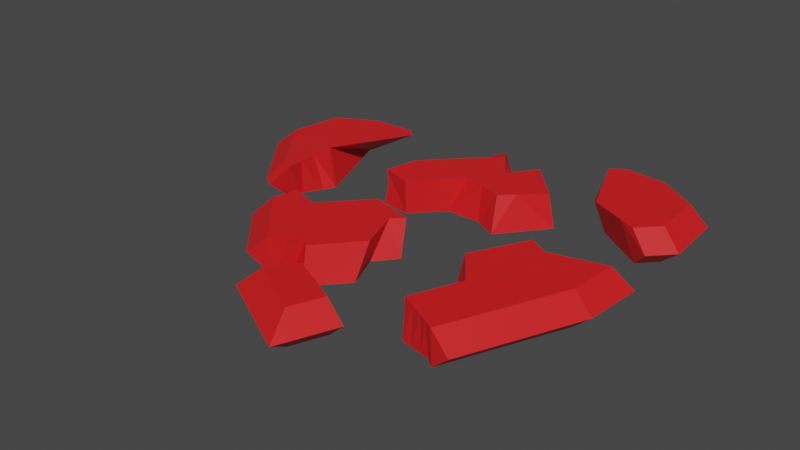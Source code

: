 # Source: Heart.blend  (saved by Blender 3.3.6; exported with 4.5.12 LTS)
import bpy
from mathutils import Matrix  # noqa: F401  (used for matrix-valued properties, if any)

bpy.ops.wm.read_factory_settings(use_empty=True)
scene = bpy.context.scene
scene.name = 'Scene'

# ---- collections
col_heartparts = bpy.data.collections.new('HeartParts'); scene.collection.children.link(col_heartparts)

# ---- materials (node trees are filled in below, after node groups)
mat_red = bpy.data.materials.new('Red')
mat_red.use_transparent_shadow = False

# ---- material node trees
mat_red.use_nodes = True; mat_red.node_tree.nodes.clear()
_N = mat_red.node_tree.nodes; _L = mat_red.node_tree.links
n0 = _N.new('ShaderNodeBsdfPrincipled'); n0.name = 'Principled BSDF'; n0.location = (10, 300)
n0.distribution = 'GGX'
n0.subsurface_method = 'RANDOM_WALK_SKIN'
n0.inputs[0].default_value = (0.8, 0.01142, 0.01345, 1.0)
n0.inputs[3].default_value = 1.45
n0.inputs[27].default_value = (0.0, 0.0, 0.0, 1.0)
n0.inputs[28].default_value = 1.0
n1 = _N.new('ShaderNodeOutputMaterial'); n1.name = 'Material Output'; n1.location = (300, 300)
_L.new(n0.outputs[0], n1.inputs[0])
n1.is_active_output = True

# ---- world
world_world = bpy.data.worlds.new('World'); scene.world = world_world
world_world.use_nodes = True; world_world.node_tree.nodes.clear()
_N = world_world.node_tree.nodes; _L = world_world.node_tree.links
n0 = _N.new('ShaderNodeOutputWorld'); n0.name = 'World Output'; n0.location = (300, 300)
n1 = _N.new('ShaderNodeBackground'); n1.name = 'Background'; n1.location = (10, 300)
n1.inputs[0].default_value = (0.05088, 0.05088, 0.05088, 1.0)
_L.new(n1.outputs[0], n0.inputs[0])
n0.is_active_output = True
world_world.color = (0.05088, 0.05088, 0.05088)
world_world.use_sun_shadow = False
world_world.sun_shadow_jitter_overblur = 0.0

# ---- meshes
me_plane_003 = bpy.data.meshes.new('Plane.003')
me_plane_003.from_pydata([(0.1953, -1.431, 0.0), (0.1953, -1.431, 0.2466), (0.2644, -1.623, 0.1233), (0.1657, -1.136, 0.0), (-0.2125, -1.162, 0.0), (-0.1356, -1.115, 0.2466), (0.2289, -1.148, 0.0), (-0.3403, -1.298, 0.1233), (-0.226, -1.204, 0.0), (-0.07431, -1.028, 0.2466), (0.2711, -1.184, 0.0), (-0.1828, -1.182, 0.2466), (0.2895, -1.2, 0.0), (-0.2062, -1.215, 0.2466), (-0.183, -1.07, 0.0), (0.1664, -1.143, 0.2466), (-0.02636, -1.1, 0.0), (0.07649, -1.1, 0.2466), (0.2259, -1.174, 0.2466), (0.0839, -1.121, 0.0), (0.4257, -1.228, 0.1233), (0.2677, -1.195, 0.2466), (0.2874, -1.205, 0.2466), (-0.3823, -0.2857, 0.0), (-0.1323, -0.2857, 0.0), (-0.3823, -0.2857, 0.2466), (-0.1323, -0.2857, 0.2466), (-0.9352, -0.5982, 0.1233), (-0.7883, -0.411, 0.2466), (-0.8716, -0.4646, 0.0), (-0.8018, -0.3931, 0.0), (-0.8152, -0.5272, 0.2466), (-0.8981, -0.5345, 0.06002), (-0.4253, -0.8951, 0.0), (-0.3368, -0.8767, 0.2466), (-0.5915, -0.98, 0.1233), (-0.4523, -0.9303, 0.0), (-0.2498, -0.8157, 0.2466), (-0.4039, -0.9237, 0.2466), (-0.4372, -0.947, 0.2466), (-0.3661, -0.8181, 0.0), (-0.2289, -0.8993, 0.0), (-0.1323, -0.8519, 0.0), (0.01782, -0.6853, 0.0), (-0.2043, -0.8617, 0.2466), (-0.05636, -0.2857, 0.2466), (-0.1323, -0.7801, 0.2466), (0.04411, -0.5802, 0.2466), (0.03708, -0.2857, 0.0), (-0.1938, -0.9201, 0.0), (-0.08334, -0.434, 0.0), (-0.7829, -0.3738, 0.0), (-0.5731, -0.404, 0.0), (-0.4356, -0.2857, 0.2466), (-0.3772, -0.1958, 0.0), (-0.5623, -0.4257, 0.2466), (-0.1323, -0.1957, 0.0), (0.01912, -0.2133, 0.2466), (-0.7756, -0.3557, 0.2466), (-0.1323, -0.167, 0.2466), (-0.7552, -0.3656, 0.1572), (-0.4618, -0.2857, 0.0), (-0.3788, -0.2229, 0.2466), (-0.2857, -0.12, 0.2466), (-1.495, 0.3582, 0.0), (-1.435, 0.7306, 0.0), (-1.163, -0.0662, 0.0), (-1.195, 0.08772, 0.0), (-1.163, -0.0662, 0.2466), (-1.435, 0.7306, 0.2466), (-1.495, 0.3582, 0.2466), (-0.8532, 0.8875, 0.2466), (-1.151, 0.8847, 0.2466), (-1.195, 0.08772, 0.2466), (-1.638, 0.3197, 0.1233), (-1.569, 0.749, 0.1233), (-1.245, 0.9384, 0.1233), (-1.255, -0.1694, 0.1233), (-0.971, 0.2167, 0.0), (-1.165, -0.2278, 0.1233), (-1.072, -0.008748, 0.2466), (-0.8638, 0.9037, 0.2237), (-1.138, -0.08214, 0.0), (-1.065, 0.9578, 0.1233), (-1.077, 0.1197, 0.2466), (-1.02, 0.3996, 0.2466), (-1.089, 0.005031, 0.0), (-0.8258, 0.7571, 0.2466), (-1.067, -0.1279, 0.2466), (-1.218, 0.8484, 0.0), (-0.7854, 0.8314, 0.2466), (-1.18, 0.9015, 0.03854), (-1.016, 0.136, 0.0), (-1.146, -0.1566, 0.06002), (-1.083, 0.2852, 0.2466), (1.284, 0.6991, 0.0), (1.261, 1.076, 0.0), (0.9937, 1.257, 0.0), (0.6975, 1.289, 0.0), (1.284, 0.6991, 0.2466), (1.261, 1.076, 0.2466), (0.9937, 1.257, 0.2466), (0.6975, 1.289, 0.2466), (0.7627, 1.37, 0.1233), (1.396, 1.081, 0.1233), (1.423, 0.6468, 0.1233), (1.092, 1.301, 0.1233), (0.6402, 1.108, 0.2466), (1.147, 0.5557, 0.2466), (0.7915, 0.7228, 0.2466), (0.574, 1.276, 0.1233), (0.6263, 1.064, 0.0), (0.5338, 1.179, 0.0), (1.033, 0.6095, 0.2466), (0.8264, 0.815, 0.0), (1.277, 0.4946, 0.1233), (1.056, 0.6576, 0.0), (1.17, 0.5796, 0.0), (0.5959, 1.221, 0.2466), (1.266, -0.2801, 0.0), (0.7331, -0.2917, 0.0), (0.9704, -0.2128, 0.0), (1.208, -0.1339, 0.0), (1.266, -0.2801, 0.2466), (0.7331, -0.2917, 0.2466), (0.9704, -0.2128, 0.2466), (1.208, -0.1339, 0.2466), (1.399, -0.3154, 0.1233), (1.293, 0.05934, 0.2466), (0.9114, -0.03547, 0.2466), (1.17, 0.02879, 0.2466), (0.8803, 0.05802, 0.0), (1.432, 0.094, 0.1233), (1.158, 0.08094, 0.0), (1.295, 0.0923, 0.0), (0.789, -1.025, 0.0), (0.8518, -1.038, 0.0), (0.8931, -1.075, 0.0), (0.9112, -1.091, 0.0), (0.7895, -1.031, 0.2466), (0.7006, -0.9862, 0.2466), (0.8482, -1.063, 0.2466), (0.7075, -1.007, 0.0), (1.047, -1.123, 0.1233), (0.8895, -1.086, 0.2466), (0.9089, -1.096, 0.2466), (0.6745, -0.9078, 0.0), (0.7729, 0.04263, 0.2466), (0.7644, -0.7024, 0.0), (0.6093, -0.9398, 0.2466), (0.568, -0.3466, 0.2466), (0.6519, -0.8397, 0.2466), (0.6989, -0.2053, 0.0), (0.7562, -0.5943, 0.2466), (0.8045, 0.07423, 0.0), (0.6566, -0.3171, 0.0), (0.6746, -0.144, 0.2466), (0.6377, -0.9919, 0.0), (0.5891, -0.4958, 0.0), (0.1058, 0.7178, 0.0), (-0.1057, 1.016, 0.0), (-0.3942, 1.091, 0.0), (-0.3942, 0.3334, 0.0), (0.1058, 0.7178, 0.2466), (-0.3942, 0.3334, 0.2466), (0.1058, 0.8525, 0.1233), (-0.138, 1.115, 0.1233), (-0.3942, 0.3995, 0.0), (-0.1117, 1.035, 0.2237), (-0.2923, 1.14, 0.1233), (-0.5213, 0.3334, 0.2466), (-0.3942, 0.589, 0.2466), (-0.1132, 0.8835, 0.2466), (-0.4681, 1.074, 0.0), (-0.05486, 0.9446, 0.2466), (-0.418, 1.115, 0.03854), (-0.4587, 0.3334, 0.0), (-0.4841, 0.4947, 0.2466), (0.3281, 0.8267, 0.2466), (0.2064, 0.9609, 0.1233), (0.3307, 0.7806, 0.0), (0.2034, 0.8555, 0.0), (0.2466, 0.9165, 0.2466), (0.499, 0.6381, 0.2466), (0.3506, 0.4262, 0.0), (0.539, 0.6581, 0.0), (0.2752, 0.3334, 0.0), (0.3469, 0.492, 0.2466), (-0.5448, 0.2453, 0.0), (-0.335, 0.2151, 0.0), (-0.1975, 0.3334, 0.2466), (-0.1391, 0.4233, 0.0), (-0.3242, 0.1934, 0.2466), (0.1058, 0.4235, 0.0), (0.2572, 0.4059, 0.2466), (-0.5375, 0.2634, 0.2466), (0.1058, 0.4522, 0.2466), (-0.5171, 0.2535, 0.1572), (-0.2237, 0.3334, 0.0), (-0.1406, 0.3962, 0.2466), (-0.04757, 0.4991, 0.2466)], [], [(0, 6, 10), (0, 3, 6), (0, 19, 3), (0, 16, 19), (0, 14, 16), (0, 4, 14), (0, 8, 4), (0, 10, 12), (1, 21, 18), (1, 18, 15), (1, 15, 17), (1, 17, 9), (1, 9, 5), (1, 5, 11), (1, 11, 13), (1, 22, 21), (2, 20, 22, 1), (0, 12, 20, 2), (7, 8, 0, 2), (13, 7, 2, 1), (22, 20, 12, 10, 21), (6, 18, 21, 10), (3, 15, 18, 6), (19, 17, 15, 3), (17, 19, 16, 9), (14, 5, 9, 16), (5, 14, 4, 11), (8, 13, 11, 4), (7, 13, 8), (23, 54, 56, 24), (24, 56, 48), (25, 26, 59, 63, 62), (26, 45, 57, 59), (27, 32, 29, 36, 35), (31, 27, 35, 39), (32, 27, 31, 28, 60, 51, 30, 29), (37, 44, 46, 26, 25), (38, 34, 55, 58, 28), (41, 40, 52, 61, 23), (33, 36, 29, 30), (34, 37, 25, 53, 55), (39, 38, 28, 31), (40, 33, 30, 51, 52), (40, 41, 37, 34), (34, 38, 33, 40), (36, 33, 38, 39), (35, 36, 39), (46, 47, 45, 26), (49, 44, 37, 41), (42, 49, 41, 23, 24), (48, 50, 43, 42, 24), (49, 42, 46, 44), (47, 46, 42, 43), (45, 47, 43, 50), (62, 53, 25), (61, 54, 23), (48, 57, 45, 50), (60, 28, 58), (51, 60, 58, 55, 52), (62, 63, 54, 61, 52, 55, 53), (57, 48, 56, 54, 63, 59), (66, 64, 65, 67), (67, 65, 89, 78, 92), (68, 73, 69, 70), (73, 84, 94, 85, 72, 69), (75, 74, 70, 69), (76, 75, 69, 72), (74, 77, 68, 70), (77, 79, 88, 68), (66, 82, 93, 79, 77), (64, 66, 77, 74), (65, 64, 74, 75), (80, 84, 73), (83, 91, 76), (86, 82, 66, 67), (91, 89, 65, 75, 76), (87, 90, 71), (90, 81, 71), (88, 80, 73, 68), (81, 83, 76, 72, 71), (92, 86, 67), (85, 87, 71, 72), (79, 93, 82, 86, 88), (80, 88, 86, 92), (84, 80, 92, 78), (84, 78, 94), (91, 83, 81, 90, 89), (78, 89, 90, 87, 85, 94), (103, 110, 118, 102), (105, 104, 100, 99), (104, 106, 101, 100), (106, 103, 102, 101), (97, 98, 103, 106), (96, 97, 106, 104), (95, 96, 104, 105), (98, 112, 110, 103), (115, 117, 95, 105), (111, 112, 98), (116, 114, 97, 96), (118, 107, 102), (109, 113, 100, 101), (108, 115, 105, 99), (117, 116, 96, 95), (114, 111, 98, 97), (113, 108, 99, 100), (107, 109, 101, 102), (115, 108, 113, 117), (116, 117, 113, 109, 114), (114, 109, 107, 111), (111, 107, 118, 110, 112), (122, 133, 134, 119), (120, 152, 154, 131, 121), (121, 131, 133, 122), (126, 123, 128, 130), (124, 125, 129, 147, 156), (125, 126, 130, 129), (127, 132, 128, 123), (119, 134, 132, 127), (133, 131, 129, 130), (132, 134, 133, 130, 128), (144, 145, 123, 126), (137, 136, 121, 122), (135, 142, 146, 148), (141, 144, 126, 125), (140, 139, 153, 151), (145, 143, 127, 123), (143, 138, 119, 127), (136, 135, 148, 120, 121), (142, 157, 146), (138, 137, 122, 119), (139, 141, 125, 124, 153), (143, 145, 138), (145, 144, 137, 138), (136, 137, 144, 141), (135, 136, 141, 139), (142, 135, 139, 140), (140, 149, 157, 142), (154, 147, 129, 131), (156, 150, 124), (150, 153, 124), (155, 152, 120), (151, 149, 140), (148, 158, 155, 120), (157, 149, 151, 146), (153, 148, 146, 151), (150, 158, 148, 153), (156, 155, 158, 150), (154, 152, 155, 156, 147), (162, 167, 161, 160, 191, 198), (164, 190, 199, 172, 171), (165, 166, 168, 174, 163), (166, 169, 168), (160, 161, 175, 169, 166), (159, 160, 166, 165), (161, 173, 175), (176, 167, 162), (167, 173, 161), (171, 177, 170, 164), (174, 168, 169, 172), (169, 175, 173, 172), (167, 177, 171, 172, 173), (176, 170, 177, 167), (179, 181, 159, 165), (182, 179, 165, 163), (181, 179, 182, 178), (180, 181, 178, 183, 185), (187, 183, 178), (185, 184, 180), (187, 194, 186, 184), (185, 183, 187, 184), (195, 170, 176, 197), (196, 194, 187, 178, 182, 163), (198, 189, 162), (192, 190, 164), (189, 188, 176, 162), (186, 193, 159, 181, 180, 184), (199, 200, 196, 163, 174, 172), (188, 197, 176), (195, 192, 164, 170), (193, 191, 160, 159), (194, 196, 193, 186), (196, 200, 191, 193), (199, 190, 192, 189, 198, 191, 200), (188, 189, 192, 195, 197)])
_uv = me_plane_003.uv_layers.new(name='UVMap')
_uv.uv.foreach_set('vector', [0.875, 0.0, 0.8432, 0.1271, 0.875, 0.1031, 0.75, 0.0, 0.7141, 0.1434, 0.75, 0.1271, 0.625, 0.0, 0.5838, 0.1647, 0.625, 0.1434, 0.5, 0.0, 0.4517, 0.1932, 0.5, 0.1647, 0.375, 0.0, 0.3165, 0.2338, 0.375, 0.1932, 0.25, 0.0, 0.2012, 0.1953, 0.25, 0.2338, 0.125, 0.0, 0.08057, 0.1777, 0.125, 0.1953, 1.0, 0.0, 0.9742, 0.1031, 1.0, 0.09259, 0.875, 0.0, 0.875, 0.09857, 0.8461, 0.1157, 0.75, 0.0, 0.75, 0.1157, 0.715, 0.1402, 0.625, 0.0, 0.625, 0.1402, 0.5811, 0.1756, 0.5, 0.0, 0.5, 0.1756, 0.4412, 0.235, 0.375, 0.0, 0.375, 0.235, 0.3239, 0.2045, 0.25, 0.0, 0.25, 0.2045, 0.2047, 0.181, 0.125, 0.0, 0.125, 0.181, 0.08266, 0.1694, 1.0, 0.0, 1.0, 0.0905, 0.9754, 0.09857, 1.0, 0.0, 1.0, 0.1375, 1.0, 0.0905, 1.0, 0.0, 1.0, 0.0, 1.0, 0.09259, 1.0, 0.1375, 1.0, 0.0, 0.06968, 0.2213, 0.08057, 0.1777, 0.125, 0.0, 0.125, 0.0, 0.08266, 0.1694, 0.06968, 0.2213, 0.125, 0.0, 0.125, 0.0, 1.0, 0.0905, 1.0, 0.1375, 1.0, 0.09259, 0.9742, 0.1031, 0.9754, 0.09857, 0.8432, 0.1271, 0.8461, 0.1157, 0.875, 0.09857, 0.9742, 0.1031, 0.7141, 0.1434, 0.715, 0.1402, 0.75, 0.1157, 0.8432, 0.1271, 0.5838, 0.1647, 0.5811, 0.1756, 0.625, 0.1402, 0.7141, 0.1434, 0.5811, 0.1756, 0.5838, 0.1647, 0.4517, 0.1932, 0.4412, 0.235, 0.3165, 0.2338, 0.3239, 0.2045, 0.375, 0.235, 0.4517, 0.1932, 0.3239, 0.2045, 0.3165, 0.2338, 0.2012, 0.1953, 0.2047, 0.181, 0.08057, 0.1777, 0.08266, 0.1694, 0.125, 0.181, 0.2012, 0.1953, 0.06968, 0.2213, 0.08266, 0.1694, 0.08057, 0.1777, 0.375, 0.5, 0.375, 0.5658, 0.5, 0.6172, 0.5, 0.5, 0.5, 0.5, 0.5, 0.6172, 0.5847, 0.5, 0.375, 0.5, 0.5, 0.5, 0.5, 0.6545, 0.4202, 0.6537, 0.375, 0.546, 0.5, 0.5, 0.538, 0.5, 0.5777, 0.5531, 0.5, 0.6545, 0.02828, 0.3869, 0.02601, 0.396, 0.02235, 0.4106, 0.08057, 0.1777, 0.06968, 0.2213, 0.03019, 0.3793, 0.02828, 0.3869, 0.06968, 0.2213, 0.08266, 0.1694, 0.02601, 0.396, 0.02828, 0.3869, 0.03019, 0.3793, 0.0, 0.0, 0.07891, 0.1812, 0.1417, 0.456, 0.125, 0.4463, 0.02235, 0.4106, 0.4412, 0.235, 0.464, 0.212, 0.5, 0.2528, 0.5, 0.5, 0.375, 0.5, 0.2047, 0.181, 0.25, 0.2045, 0.25, 0.43, 0.1609, 0.465, 0.1407, 0.4374, 0.375, 0.1932, 0.3165, 0.2338, 0.2648, 0.4409, 0.3352, 0.5, 0.375, 0.5, 0.125, 0.1953, 0.08057, 0.1777, 0.02235, 0.4106, 0.125, 0.4463, 0.3239, 0.2045, 0.375, 0.235, 0.375, 0.5, 0.3483, 0.5, 0.2675, 0.43, 0.08266, 0.1694, 0.125, 0.181, 0.125, 0.4374, 0.03019, 0.3793, 0.25, 0.2338, 0.2012, 0.1953, 0.1384, 0.4463, 0.1527, 0.456, 0.25, 0.4409, 0.3165, 0.2338, 0.4517, 0.1932, 0.375, 0.235, 0.3239, 0.2045, 0.3239, 0.2045, 0.2047, 0.181, 0.2012, 0.1953, 0.3165, 0.2338, 0.08057, 0.1777, 0.2012, 0.1953, 0.125, 0.181, 0.08266, 0.1694, 0.06968, 0.2213, 0.08057, 0.1777, 0.08266, 0.1694, 0.5618, 0.2528, 0.625, 0.3528, 0.538, 0.5, 0.5, 0.5, 0.4998, 0.1828, 0.4954, 0.212, 0.4412, 0.235, 0.4517, 0.1932, 0.5, 0.2169, 0.4693, 0.1828, 0.4517, 0.1932, 0.375, 0.5, 0.5, 0.5, 0.5847, 0.5, 0.543, 0.4259, 0.625, 0.3002, 0.5708, 0.2169, 0.5, 0.5, 0.4693, 0.1828, 0.5, 0.2169, 0.5, 0.2528, 0.464, 0.212, 0.625, 0.3528, 0.5, 0.2528, 0.5708, 0.2169, 0.625, 0.3002, 0.538, 0.5, 0.625, 0.3528, 0.625, 0.3002, 0.543, 0.4259, 0.375, 0.546, 0.3483, 0.5, 0.375, 0.5, 0.3352, 0.5, 0.375, 0.5658, 0.375, 0.5, 0.5847, 0.5, 0.5777, 0.5531, 0.538, 0.5, 0.543, 0.4259, 0.07891, 0.1812, 0.0, 0.0, 0.1609, 0.465, 0.1417, 0.456, 0.07891, 0.1812, 0.1609, 0.465, 0.25, 0.43, 0.25, 0.4409, 0.375, 0.546, 0.4202, 0.6537, 0.375, 0.5658, 0.3352, 0.5, 0.2648, 0.4409, 0.25, 0.43, 0.3483, 0.5, 0.5777, 0.5531, 0.5847, 0.5, 0.5, 0.6172, 0.375, 0.5658, 0.4202, 0.6537, 0.5, 0.6545, 0.01963, 0.4215, 0.0, 1.0, 0.125, 1.0, 0.125, 0.5, 0.125, 0.5, 0.125, 1.0, 0.2206, 1.0, 0.25, 0.5436, 0.2177, 0.5, 0.01963, 0.4215, 0.125, 0.5, 0.125, 1.0, 0.0, 1.0, 0.125, 0.5, 0.1864, 0.5, 0.2077, 0.6105, 0.25, 0.6686, 0.25, 1.0, 0.125, 1.0, 0.125, 1.0, 0.0, 1.0, 0.0, 1.0, 0.125, 1.0, 0.25, 1.0, 0.125, 1.0, 0.125, 1.0, 0.25, 1.0, 0.0, 1.0, 0.01963, 0.4215, 0.01963, 0.4215, 0.0, 1.0, 0.01963, 0.4215, 0.02828, 0.3869, 0.03019, 0.3793, 0.01963, 0.4215, 0.01963, 0.4215, 0.02235, 0.4106, 0.02601, 0.396, 0.02828, 0.3869, 0.01963, 0.4215, 0.0, 1.0, 0.01963, 0.4215, 0.01963, 0.4215, 0.0, 1.0, 0.125, 1.0, 0.0, 1.0, 0.0, 1.0, 0.125, 1.0, 0.1407, 0.4374, 0.1864, 0.5, 0.125, 0.5, 0.317, 1.0, 0.25, 1.0, 0.25, 1.0, 0.125, 0.4463, 0.02235, 0.4106, 0.01963, 0.4215, 0.125, 0.5, 0.25, 1.0, 0.2206, 1.0, 0.125, 1.0, 0.125, 1.0, 0.25, 1.0, 0.375, 0.9027, 0.4051, 1.0, 0.375, 1.0, 0.4051, 1.0, 0.375, 1.0, 0.375, 1.0, 0.03019, 0.3793, 0.125, 0.4374, 0.125, 0.5, 0.01963, 0.4215, 0.375, 1.0, 0.317, 1.0, 0.25, 1.0, 0.25, 1.0, 0.375, 1.0, 0.2177, 0.5, 0.1384, 0.4463, 0.125, 0.5, 0.25, 0.6686, 0.375, 0.9027, 0.375, 1.0, 0.25, 1.0, 0.02828, 0.3869, 0.02601, 0.396, 0.02235, 0.4106, 0.125, 0.4463, 0.03019, 0.3793, 0.125, 0.4374, 0.03019, 0.3793, 0.1384, 0.4463, 0.2177, 0.5, 0.1864, 0.5, 0.125, 0.4374, 0.2177, 0.5, 0.25, 0.5436, 0.1864, 0.5, 0.25, 0.5436, 0.2077, 0.6105, 0.25, 1.0, 0.317, 1.0, 0.375, 1.0, 0.4051, 1.0, 0.2206, 1.0, 0.25, 0.5436, 0.2206, 1.0, 0.4051, 1.0, 0.375, 0.9027, 0.25, 0.6686, 0.2077, 0.6105, 0.625, 1.0, 0.5515, 1.0, 0.5832, 1.0, 0.625, 1.0, 1.0, 1.0, 0.875, 1.0, 0.875, 1.0, 1.0, 1.0, 0.875, 1.0, 0.75, 1.0, 0.75, 1.0, 0.875, 1.0, 0.75, 1.0, 0.625, 1.0, 0.625, 1.0, 0.75, 1.0, 0.75, 1.0, 0.625, 1.0, 0.625, 1.0, 0.75, 1.0, 0.875, 1.0, 0.75, 1.0, 0.75, 1.0, 0.875, 1.0, 1.0, 1.0, 0.875, 1.0, 0.875, 1.0, 1.0, 1.0, 0.625, 1.0, 0.5576, 1.0, 0.5515, 1.0, 0.625, 1.0, 1.0, 0.8039, 1.0, 0.8225, 1.0, 1.0, 1.0, 1.0, 0.625, 0.8274, 0.5576, 1.0, 0.625, 1.0, 0.875, 0.6608, 0.75, 0.6883, 0.75, 1.0, 0.875, 1.0, 0.5832, 1.0, 0.625, 0.8611, 0.625, 1.0, 0.75, 0.6233, 0.875, 0.6217, 0.875, 1.0, 0.75, 1.0, 1.0, 0.787, 1.0, 0.8039, 1.0, 1.0, 1.0, 1.0, 1.0, 0.8225, 0.875, 0.6608, 0.875, 1.0, 1.0, 1.0, 0.75, 0.6883, 0.625, 0.8274, 0.625, 1.0, 0.75, 1.0, 0.875, 0.6217, 1.0, 0.787, 1.0, 1.0, 0.875, 1.0, 0.625, 0.8611, 0.75, 0.6233, 0.75, 1.0, 0.625, 1.0, 1.0, 0.8039, 1.0, 0.787, 0.875, 0.6217, 1.0, 0.8225, 0.875, 0.6608, 1.0, 0.8225, 0.875, 0.6217, 0.75, 0.6233, 0.75, 0.6883, 0.75, 0.6883, 0.75, 0.6233, 0.625, 0.8611, 0.625, 0.8274, 0.625, 0.8274, 0.625, 0.8611, 0.5832, 1.0, 0.5515, 1.0, 0.5576, 1.0, 0.875, 0.5, 0.875, 0.6608, 1.0, 0.8225, 1.0, 0.4215, 0.625, 0.5, 0.625, 0.5679, 0.7196, 0.7221, 0.75, 0.6883, 0.75, 0.5, 0.75, 0.5, 0.75, 0.6883, 0.875, 0.6608, 0.875, 0.5, 0.875, 0.5, 1.0, 0.4215, 1.0, 0.787, 0.875, 0.6217, 0.625, 0.5, 0.75, 0.5, 0.75, 0.6233, 0.7019, 0.7147, 0.625, 0.6161, 0.75, 0.5, 0.875, 0.5, 0.875, 0.6217, 0.75, 0.6233, 1.0, 0.4215, 1.0, 0.8039, 1.0, 0.787, 1.0, 0.4215, 1.0, 0.4215, 1.0, 0.8225, 1.0, 0.8039, 1.0, 0.4215, 0.875, 0.6608, 0.75, 0.6883, 0.75, 0.6233, 0.875, 0.6217, 1.0, 0.8039, 1.0, 0.8225, 0.875, 0.6608, 0.875, 0.6217, 1.0, 0.787, 0.9754, 0.09857, 1.0, 0.0905, 1.0, 0.4215, 0.875, 0.5, 0.875, 0.1031, 0.8432, 0.1271, 0.75, 0.5, 0.875, 0.5, 0.625, 0.1434, 0.5838, 0.1647, 0.5708, 0.2169, 0.625, 0.3002, 0.8461, 0.1157, 0.875, 0.09857, 0.875, 0.5, 0.75, 0.5, 0.5811, 0.1756, 0.625, 0.1402, 0.625, 0.3528, 0.5618, 0.2528, 1.0, 0.0905, 1.0, 0.1375, 1.0, 0.4215, 1.0, 0.4215, 1.0, 0.1375, 1.0, 0.09259, 1.0, 0.4215, 1.0, 0.4215, 0.75, 0.1271, 0.7141, 0.1434, 0.6749, 0.3002, 0.625, 0.5, 0.75, 0.5, 0.5, 0.1647, 0.4693, 0.1828, 0.5, 0.2169, 1.0, 0.09259, 0.9742, 0.1031, 0.875, 0.5, 1.0, 0.4215, 0.715, 0.1402, 0.75, 0.1157, 0.75, 0.5, 0.625, 0.5, 0.6618, 0.3528, 1.0, 0.1375, 1.0, 0.0905, 1.0, 0.09259, 1.0, 0.0905, 0.9754, 0.09857, 0.9742, 0.1031, 1.0, 0.09259, 0.8432, 0.1271, 0.9742, 0.1031, 0.875, 0.09857, 0.8461, 0.1157, 0.7141, 0.1434, 0.8432, 0.1271, 0.75, 0.1157, 0.715, 0.1402, 0.5838, 0.1647, 0.7141, 0.1434, 0.625, 0.1402, 0.5811, 0.1756, 0.5811, 0.1756, 0.4954, 0.212, 0.4998, 0.1828, 0.5838, 0.1647, 0.7196, 0.7221, 0.7019, 0.7147, 0.75, 0.6233, 0.75, 0.6883, 0.625, 0.6161, 0.538, 0.5, 0.625, 0.5, 0.538, 0.5, 0.625, 0.3528, 0.625, 0.5, 0.5847, 0.5, 0.625, 0.5679, 0.625, 0.5, 0.5, 0.2528, 0.464, 0.212, 0.5, 0.1756, 0.625, 0.3002, 0.543, 0.4259, 0.5847, 0.5, 0.625, 0.5, 0.4693, 0.1828, 0.464, 0.212, 0.5, 0.2528, 0.5, 0.2169, 0.625, 0.3528, 0.625, 0.3002, 0.5708, 0.2169, 0.5, 0.2528, 0.538, 0.5, 0.543, 0.4259, 0.625, 0.3002, 0.625, 0.3528, 0.625, 0.6161, 0.5847, 0.5, 0.543, 0.4259, 0.538, 0.5, 0.7196, 0.7221, 0.625, 0.5679, 0.5847, 0.5, 0.625, 0.6161, 0.7019, 0.7147, 0.25, 0.5, 0.25, 0.5436, 0.25, 1.0, 0.375, 1.0, 0.375, 0.5658, 0.3352, 0.5, 0.25, 0.5, 0.3483, 0.5, 0.375, 0.546, 0.375, 0.9027, 0.25, 0.6686, 0.5, 1.0, 0.375, 1.0, 0.375, 1.0, 0.4051, 1.0, 0.5, 1.0, 0.375, 1.0, 0.317, 1.0, 0.375, 1.0, 0.375, 1.0, 0.25, 1.0, 0.25, 1.0, 0.317, 1.0, 0.375, 1.0, 0.5, 1.0, 0.375, 1.0, 0.375, 1.0, 0.5, 1.0, 0.25, 1.0, 0.2206, 1.0, 0.25, 1.0, 0.2177, 0.5, 0.25, 0.5436, 0.25, 0.5, 0.25, 0.5436, 0.2206, 1.0, 0.25, 1.0, 0.25, 0.6686, 0.2077, 0.6105, 0.1864, 0.5, 0.25, 0.5, 0.4051, 1.0, 0.375, 1.0, 0.317, 1.0, 0.375, 0.9027, 0.317, 1.0, 0.25, 1.0, 0.2206, 1.0, 0.375, 0.9027, 0.25, 0.5436, 0.2077, 0.6105, 0.25, 0.6686, 0.375, 0.9027, 0.2206, 1.0, 0.2177, 0.5, 0.1864, 0.5, 0.2077, 0.6105, 0.25, 0.5436, 0.5515, 1.0, 0.5576, 1.0, 0.5, 1.0, 0.5, 1.0, 0.5832, 1.0, 0.5515, 1.0, 0.5, 1.0, 0.5, 1.0, 0.5576, 1.0, 0.5515, 1.0, 0.5832, 1.0, 0.625, 0.8611, 0.625, 0.8274, 0.5576, 1.0, 0.625, 0.8611, 0.7019, 0.7147, 0.7196, 0.7221, 0.625, 0.6161, 0.7019, 0.7147, 0.625, 0.8611, 0.7196, 0.7221, 0.625, 0.5679, 0.625, 0.8274, 0.625, 0.6161, 0.5777, 0.5531, 0.5847, 0.5, 0.625, 0.5679, 0.7196, 0.7221, 0.7019, 0.7147, 0.625, 0.6161, 0.625, 0.5679, 0.1609, 0.465, 0.1864, 0.5, 0.2177, 0.5, 0.07891, 0.1812, 0.5, 0.6545, 0.5777, 0.5531, 0.625, 0.6161, 0.625, 0.8611, 0.5832, 1.0, 0.5, 1.0, 0.3352, 0.5, 0.2648, 0.4409, 0.25, 0.5, 0.2675, 0.43, 0.3483, 0.5, 0.25, 0.5, 0.25, 0.4409, 0.1527, 0.456, 0.2177, 0.5, 0.25, 0.5, 0.5847, 0.5, 0.5, 0.6172, 0.5, 1.0, 0.5576, 1.0, 0.625, 0.8274, 0.625, 0.5679, 0.375, 0.546, 0.4202, 0.6537, 0.5, 0.6545, 0.5, 1.0, 0.4051, 1.0, 0.375, 0.9027, 0.1417, 0.456, 0.07891, 0.1812, 0.2177, 0.5, 0.1609, 0.465, 0.25, 0.43, 0.25, 0.5, 0.1864, 0.5, 0.5, 0.6172, 0.375, 0.5658, 0.375, 1.0, 0.5, 1.0, 0.5777, 0.5531, 0.5, 0.6545, 0.5, 0.6172, 0.5847, 0.5, 0.5, 0.6545, 0.4202, 0.6537, 0.375, 0.5658, 0.5, 0.6172, 0.375, 0.546, 0.3483, 0.5, 0.2675, 0.43, 0.2648, 0.4409, 0.3352, 0.5, 0.375, 0.5658, 0.4202, 0.6537, 0.1417, 0.456, 0.2648, 0.4409, 0.25, 0.43, 0.1609, 0.465, 0.07891, 0.1812])
me_plane_003.materials.append(mat_red)
me_plane_003.update()

# ---- objects
ob_heart_003 = bpy.data.objects.new('Heart.003', me_plane_003)

# ---- transforms, parenting, visibility, modifiers, constraints
ob_heart_003.location = (0.0, 0.0, 0.0)

# ---- collection membership
col_heartparts.objects.link(ob_heart_003)

# ---- scene / render settings (as saved in the file)
scene.frame_start = 1; scene.frame_end = 30; scene.frame_set(1)
scene.render.engine = 'BLENDER_EEVEE_NEXT'
scene.render.fps = 30
scene.cycles.sampling_pattern = 'TABULATED_SOBOL'
scene.cycles.use_light_tree = False
scene.view_settings.view_transform = 'Filmic'
bpy.context.view_layer.update()

# ---- added for rendering (the .blend has no active camera and no usable light): camera, sun
cam_auto = bpy.data.cameras.new('AutoCamera')
cam_auto.lens = 50.0
cam_auto.sensor_width = 36.0
cam_auto.clip_end = 1000.0
ob_auto_camera = bpy.data.objects.new('AutoCamera', cam_auto)
scene.collection.objects.link(ob_auto_camera)
ob_auto_camera.location = (3.87075, -4.89482, 3.30226)
ob_auto_camera.rotation_euler = (1.09748, -7.21219e-08, 0.694738)
scene.camera = ob_auto_camera
light_auto_sun = bpy.data.lights.new('AutoSun', 'SUN')
light_auto_sun.energy = 3.0
light_auto_sun.angle = 0.0523599
ob_auto_sun = bpy.data.objects.new('AutoSun', light_auto_sun)
scene.collection.objects.link(ob_auto_sun)
ob_auto_sun.rotation_euler = (0.872665, 0.174533, 0.523599)
bpy.context.view_layer.update()
